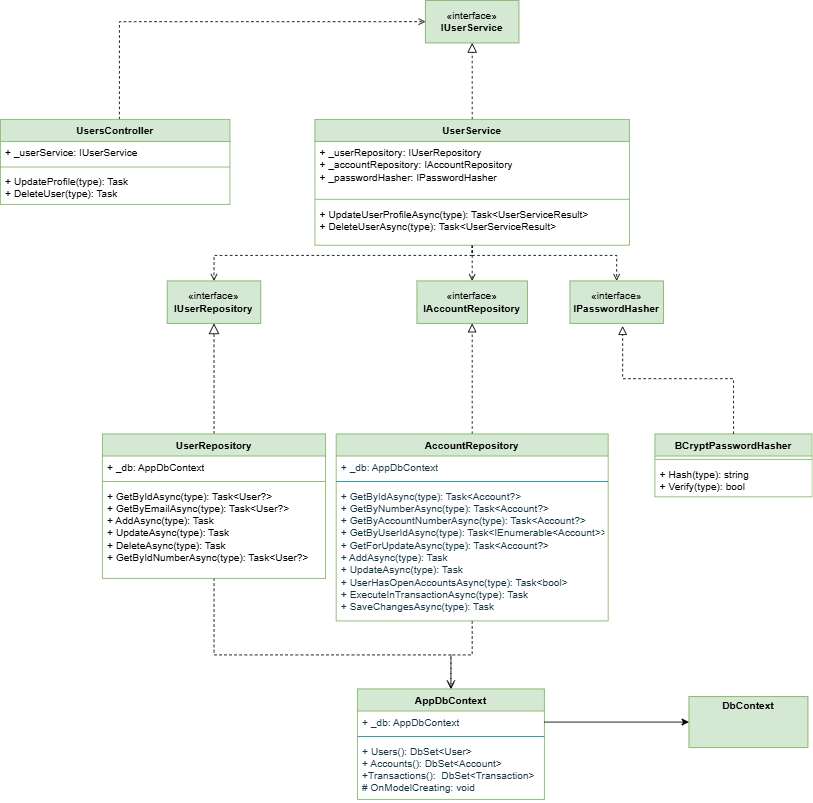

The diagram above was exported from draw.io. Its source (the exported page's mxGraphModel, read from the mxfile embedded in the PNG):
<mxGraphModel dx="872" dy="465" grid="1" gridSize="10" guides="1" tooltips="1" connect="1" arrows="1" fold="1" page="1" pageScale="1" pageWidth="850" pageHeight="1100" math="0" shadow="0">
  <root>
    <mxCell id="0" />
    <mxCell id="1" parent="0" />
    <mxCell id="d4-vKAXdv9vweJa9xPp3-21" edge="1" parent="1" source="d4-vKAXdv9vweJa9xPp3-1" style="edgeStyle=orthogonalEdgeStyle;rounded=0;orthogonalLoop=1;jettySize=auto;html=1;entryX=0;entryY=0.5;entryDx=0;entryDy=0;dashed=1;endArrow=open;endFill=0;" target="d4-vKAXdv9vweJa9xPp3-5">
      <mxGeometry relative="1" as="geometry">
        <Array as="points">
          <mxPoint x="320" y="95" />
        </Array>
      </mxGeometry>
    </mxCell>
    <mxCell id="d4-vKAXdv9vweJa9xPp3-1" parent="1" style="swimlane;fontStyle=1;align=center;verticalAlign=top;childLayout=stackLayout;horizontal=1;startSize=26;horizontalStack=0;resizeParent=1;resizeParentMax=0;resizeLast=0;collapsible=1;marginBottom=0;whiteSpace=wrap;html=1;fillColor=#d5e8d4;strokeColor=#82b366;" value="UsersController" vertex="1">
      <mxGeometry height="100" width="270" x="180" y="210" as="geometry" />
    </mxCell>
    <mxCell id="d4-vKAXdv9vweJa9xPp3-2" parent="d4-vKAXdv9vweJa9xPp3-1" style="text;strokeColor=none;fillColor=none;align=left;verticalAlign=top;spacingLeft=4;spacingRight=4;overflow=hidden;rotatable=0;points=[[0,0.5],[1,0.5]];portConstraint=eastwest;whiteSpace=wrap;html=1;" value="+ _userService: IUserService" vertex="1">
      <mxGeometry height="26" width="270" y="26" as="geometry" />
    </mxCell>
    <mxCell id="d4-vKAXdv9vweJa9xPp3-3" parent="d4-vKAXdv9vweJa9xPp3-1" style="line;strokeWidth=1;fillColor=none;align=left;verticalAlign=middle;spacingTop=-1;spacingLeft=3;spacingRight=3;rotatable=0;labelPosition=right;points=[];portConstraint=eastwest;strokeColor=inherit;" value="" vertex="1">
      <mxGeometry height="8" width="270" y="52" as="geometry" />
    </mxCell>
    <mxCell id="d4-vKAXdv9vweJa9xPp3-4" parent="d4-vKAXdv9vweJa9xPp3-1" style="text;strokeColor=none;fillColor=none;align=left;verticalAlign=top;spacingLeft=4;spacingRight=4;overflow=hidden;rotatable=0;points=[[0,0.5],[1,0.5]];portConstraint=eastwest;whiteSpace=wrap;html=1;" value="+ UpdateProfile(type): Task&lt;div&gt;+&amp;nbsp;DeleteUser(type):&amp;nbsp;Task&lt;/div&gt;" vertex="1">
      <mxGeometry height="40" width="270" y="60" as="geometry" />
    </mxCell>
    <mxCell id="d4-vKAXdv9vweJa9xPp3-5" parent="1" style="html=1;whiteSpace=wrap;fillColor=#d5e8d4;strokeColor=#82b366;" value="«interface»&lt;br&gt;&lt;b&gt;IUserService&lt;/b&gt;" vertex="1">
      <mxGeometry height="50" width="110" x="680" y="70" as="geometry" />
    </mxCell>
    <mxCell id="d4-vKAXdv9vweJa9xPp3-14" edge="1" parent="1" source="d4-vKAXdv9vweJa9xPp3-7" style="edgeStyle=orthogonalEdgeStyle;rounded=0;orthogonalLoop=1;jettySize=auto;html=1;entryX=0.5;entryY=1;entryDx=0;entryDy=0;endArrow=block;endFill=0;endSize=9;dashed=1;" target="d4-vKAXdv9vweJa9xPp3-5">
      <mxGeometry relative="1" as="geometry" />
    </mxCell>
    <mxCell id="d4-vKAXdv9vweJa9xPp3-18" edge="1" parent="1" source="d4-vKAXdv9vweJa9xPp3-7" style="edgeStyle=orthogonalEdgeStyle;rounded=0;orthogonalLoop=1;jettySize=auto;html=1;entryX=0.5;entryY=0;entryDx=0;entryDy=0;endArrow=open;endFill=0;dashed=1;" target="d4-vKAXdv9vweJa9xPp3-15">
      <mxGeometry relative="1" as="geometry">
        <Array as="points">
          <mxPoint x="735" y="370" />
          <mxPoint x="431" y="370" />
        </Array>
      </mxGeometry>
    </mxCell>
    <mxCell id="d4-vKAXdv9vweJa9xPp3-19" edge="1" parent="1" source="d4-vKAXdv9vweJa9xPp3-7" style="edgeStyle=orthogonalEdgeStyle;rounded=0;orthogonalLoop=1;jettySize=auto;html=1;entryX=0.5;entryY=0;entryDx=0;entryDy=0;dashed=1;endArrow=open;endFill=0;" target="d4-vKAXdv9vweJa9xPp3-16">
      <mxGeometry relative="1" as="geometry" />
    </mxCell>
    <mxCell id="d4-vKAXdv9vweJa9xPp3-20" edge="1" parent="1" source="d4-vKAXdv9vweJa9xPp3-7" style="edgeStyle=orthogonalEdgeStyle;rounded=0;orthogonalLoop=1;jettySize=auto;html=1;entryX=0.5;entryY=0;entryDx=0;entryDy=0;endArrow=open;endFill=0;dashed=1;" target="d4-vKAXdv9vweJa9xPp3-17">
      <mxGeometry relative="1" as="geometry">
        <Array as="points">
          <mxPoint x="735" y="370" />
          <mxPoint x="905" y="370" />
        </Array>
      </mxGeometry>
    </mxCell>
    <mxCell id="d4-vKAXdv9vweJa9xPp3-7" parent="1" style="swimlane;fontStyle=1;align=center;verticalAlign=top;childLayout=stackLayout;horizontal=1;startSize=26;horizontalStack=0;resizeParent=1;resizeParentMax=0;resizeLast=0;collapsible=1;marginBottom=0;whiteSpace=wrap;html=1;fillColor=#d5e8d4;strokeColor=#82b366;" value="UserService" vertex="1">
      <mxGeometry height="148" width="370" x="550" y="210" as="geometry" />
    </mxCell>
    <mxCell id="d4-vKAXdv9vweJa9xPp3-8" parent="d4-vKAXdv9vweJa9xPp3-7" style="text;strokeColor=none;fillColor=none;align=left;verticalAlign=top;spacingLeft=4;spacingRight=4;overflow=hidden;rotatable=0;points=[[0,0.5],[1,0.5]];portConstraint=eastwest;whiteSpace=wrap;html=1;" value="+ _userRepository: IUserRepository&lt;div&gt;+ _accountRepository:&amp;nbsp;IAccountRepository&lt;/div&gt;&lt;div&gt;+ _passwordHasher:&amp;nbsp;IPasswordHasher&lt;/div&gt;&lt;div&gt;&lt;br&gt;&lt;/div&gt;" vertex="1">
      <mxGeometry height="64" width="370" y="26" as="geometry" />
    </mxCell>
    <mxCell id="d4-vKAXdv9vweJa9xPp3-9" parent="d4-vKAXdv9vweJa9xPp3-7" style="line;strokeWidth=1;fillColor=none;align=left;verticalAlign=middle;spacingTop=-1;spacingLeft=3;spacingRight=3;rotatable=0;labelPosition=right;points=[];portConstraint=eastwest;strokeColor=inherit;" value="" vertex="1">
      <mxGeometry height="8" width="370" y="90" as="geometry" />
    </mxCell>
    <mxCell id="d4-vKAXdv9vweJa9xPp3-10" parent="d4-vKAXdv9vweJa9xPp3-7" style="text;strokeColor=none;fillColor=none;align=left;verticalAlign=top;spacingLeft=4;spacingRight=4;overflow=hidden;rotatable=0;points=[[0,0.5],[1,0.5]];portConstraint=eastwest;whiteSpace=wrap;html=1;" value="+ UpdateUserProfileAsync(type): Task&amp;lt;UserServiceResult&amp;gt;&lt;div&gt;+&amp;nbsp;DeleteUserAsync(type):&amp;nbsp;Task&amp;lt;UserServiceResult&amp;gt;&lt;/div&gt;" vertex="1">
      <mxGeometry height="50" width="370" y="98" as="geometry" />
    </mxCell>
    <mxCell id="d4-vKAXdv9vweJa9xPp3-15" parent="1" style="html=1;whiteSpace=wrap;fillColor=#d5e8d4;strokeColor=#82b366;" value="«interface»&lt;br&gt;&lt;b&gt;IUserRepository&lt;/b&gt;" vertex="1">
      <mxGeometry height="50" width="110" x="376.25" y="400" as="geometry" />
    </mxCell>
    <mxCell id="d4-vKAXdv9vweJa9xPp3-16" parent="1" style="html=1;whiteSpace=wrap;fillColor=#d5e8d4;strokeColor=#82b366;" value="«interface»&lt;br&gt;&lt;b&gt;IAccountRepository&lt;/b&gt;" vertex="1">
      <mxGeometry height="50" width="130" x="670" y="400" as="geometry" />
    </mxCell>
    <mxCell id="d4-vKAXdv9vweJa9xPp3-17" parent="1" style="html=1;whiteSpace=wrap;fillColor=#d5e8d4;strokeColor=#82b366;" value="«interface»&lt;br&gt;&lt;b&gt;IPasswordHasher&lt;/b&gt;" vertex="1">
      <mxGeometry height="50" width="110" x="850" y="400" as="geometry" />
    </mxCell>
    <mxCell id="d4-vKAXdv9vweJa9xPp3-26" edge="1" parent="1" source="d4-vKAXdv9vweJa9xPp3-22" style="edgeStyle=orthogonalEdgeStyle;rounded=0;orthogonalLoop=1;jettySize=auto;html=1;entryX=0.5;entryY=1;entryDx=0;entryDy=0;endArrow=block;endFill=0;dashed=1;endSize=10;" target="d4-vKAXdv9vweJa9xPp3-15">
      <mxGeometry relative="1" as="geometry" />
    </mxCell>
    <mxCell id="uUCDgh-SUfYxTTlJIRs7-6" edge="1" parent="1" source="d4-vKAXdv9vweJa9xPp3-22" style="edgeStyle=orthogonalEdgeStyle;rounded=0;orthogonalLoop=1;jettySize=auto;html=1;entryX=0.5;entryY=0;entryDx=0;entryDy=0;dashed=1;endArrow=open;endFill=0;endSize=8;" target="uUCDgh-SUfYxTTlJIRs7-1">
      <mxGeometry relative="1" as="geometry">
        <Array as="points">
          <mxPoint x="431" y="840" />
          <mxPoint x="710" y="840" />
        </Array>
      </mxGeometry>
    </mxCell>
    <mxCell id="d4-vKAXdv9vweJa9xPp3-22" parent="1" style="swimlane;fontStyle=1;align=center;verticalAlign=top;childLayout=stackLayout;horizontal=1;startSize=26;horizontalStack=0;resizeParent=1;resizeParentMax=0;resizeLast=0;collapsible=1;marginBottom=0;whiteSpace=wrap;html=1;fillColor=#d5e8d4;strokeColor=#82b366;" value="UserRepository" vertex="1">
      <mxGeometry height="170" width="262.5" x="300" y="580" as="geometry" />
    </mxCell>
    <mxCell id="d4-vKAXdv9vweJa9xPp3-23" parent="d4-vKAXdv9vweJa9xPp3-22" style="text;strokeColor=none;fillColor=none;align=left;verticalAlign=top;spacingLeft=4;spacingRight=4;overflow=hidden;rotatable=0;points=[[0,0.5],[1,0.5]];portConstraint=eastwest;whiteSpace=wrap;html=1;" value="+ _db: AppDbContext" vertex="1">
      <mxGeometry height="26" width="262.5" y="26" as="geometry" />
    </mxCell>
    <mxCell id="d4-vKAXdv9vweJa9xPp3-24" parent="d4-vKAXdv9vweJa9xPp3-22" style="line;strokeWidth=1;fillColor=none;align=left;verticalAlign=middle;spacingTop=-1;spacingLeft=3;spacingRight=3;rotatable=0;labelPosition=right;points=[];portConstraint=eastwest;strokeColor=inherit;" value="" vertex="1">
      <mxGeometry height="8" width="262.5" y="52" as="geometry" />
    </mxCell>
    <mxCell id="d4-vKAXdv9vweJa9xPp3-25" parent="d4-vKAXdv9vweJa9xPp3-22" style="text;strokeColor=none;fillColor=none;align=left;verticalAlign=top;spacingLeft=4;spacingRight=4;overflow=hidden;rotatable=0;points=[[0,0.5],[1,0.5]];portConstraint=eastwest;whiteSpace=wrap;html=1;" value="+ GetByIdAsync(type): Task&amp;lt;User?&amp;gt;&lt;div&gt;+&amp;nbsp;GetByEmailAsync(type):&amp;nbsp;Task&amp;lt;User?&amp;gt;&lt;/div&gt;&lt;div&gt;+&amp;nbsp;AddAsync(type):&amp;nbsp;Task&lt;/div&gt;&lt;div&gt;+&amp;nbsp;UpdateAsync(type):&amp;nbsp;Task&lt;/div&gt;&lt;div&gt;+&amp;nbsp;DeleteAsync(type):&amp;nbsp;Task&lt;/div&gt;&lt;div&gt;+&amp;nbsp;GetByIdNumberAsync(type):&amp;nbsp;Task&amp;lt;User?&amp;gt;&lt;/div&gt;" vertex="1">
      <mxGeometry height="110" width="262.5" y="60" as="geometry" />
    </mxCell>
    <mxCell id="oAyoxUjRliEAGctupmKT-5" edge="1" parent="1" source="oAyoxUjRliEAGctupmKT-1" style="edgeStyle=orthogonalEdgeStyle;rounded=0;orthogonalLoop=1;jettySize=auto;html=1;entryX=0.5;entryY=1;entryDx=0;entryDy=0;endArrow=block;endFill=0;dashed=1;endSize=8;" target="d4-vKAXdv9vweJa9xPp3-16">
      <mxGeometry relative="1" as="geometry" />
    </mxCell>
    <mxCell id="uUCDgh-SUfYxTTlJIRs7-8" edge="1" parent="1" source="oAyoxUjRliEAGctupmKT-1" style="edgeStyle=orthogonalEdgeStyle;rounded=0;orthogonalLoop=1;jettySize=auto;html=1;entryX=0.5;entryY=0;entryDx=0;entryDy=0;dashed=1;endArrow=open;endFill=0;" target="uUCDgh-SUfYxTTlJIRs7-1">
      <mxGeometry relative="1" as="geometry" />
    </mxCell>
    <mxCell id="oAyoxUjRliEAGctupmKT-1" parent="1" style="swimlane;fontStyle=1;align=center;verticalAlign=top;childLayout=stackLayout;horizontal=1;startSize=26;horizontalStack=0;resizeParent=1;resizeParentMax=0;resizeLast=0;collapsible=1;marginBottom=0;whiteSpace=wrap;html=1;labelBackgroundColor=none;fillColor=#d5e8d4;strokeColor=#82b366;" value="AccountRepository" vertex="1">
      <mxGeometry height="220" width="320" x="575" y="580" as="geometry" />
    </mxCell>
    <mxCell id="oAyoxUjRliEAGctupmKT-2" parent="oAyoxUjRliEAGctupmKT-1" style="text;strokeColor=none;fillColor=none;align=left;verticalAlign=top;spacingLeft=4;spacingRight=4;overflow=hidden;rotatable=0;points=[[0,0.5],[1,0.5]];portConstraint=eastwest;whiteSpace=wrap;html=1;labelBackgroundColor=none;fontColor=#143642;" value="+ _db: AppDbContext" vertex="1">
      <mxGeometry height="26" width="320" y="26" as="geometry" />
    </mxCell>
    <mxCell id="oAyoxUjRliEAGctupmKT-3" parent="oAyoxUjRliEAGctupmKT-1" style="line;strokeWidth=1;fillColor=none;align=left;verticalAlign=middle;spacingTop=-1;spacingLeft=3;spacingRight=3;rotatable=0;labelPosition=right;points=[];portConstraint=eastwest;strokeColor=#0F8B8D;labelBackgroundColor=none;fontColor=#143642;" value="" vertex="1">
      <mxGeometry height="8" width="320" y="52" as="geometry" />
    </mxCell>
    <mxCell id="oAyoxUjRliEAGctupmKT-4" parent="oAyoxUjRliEAGctupmKT-1" style="text;strokeColor=none;fillColor=none;align=left;verticalAlign=top;spacingLeft=4;spacingRight=4;overflow=hidden;rotatable=0;points=[[0,0.5],[1,0.5]];portConstraint=eastwest;whiteSpace=wrap;html=1;labelBackgroundColor=none;fontColor=#143642;" value="+ GetByIdAsync(type): Task&amp;lt;Account?&amp;gt;&lt;div&gt;+ GetByNumberAsync(type):&amp;nbsp;Task&amp;lt;Account?&amp;gt;&lt;/div&gt;&lt;div&gt;+ GetByAccountNumberAsync(type):&amp;nbsp;Task&amp;lt;Account?&amp;gt;&lt;/div&gt;&lt;div&gt;+&amp;nbsp;GetByUserIdAsync(type):&amp;nbsp;Task&amp;lt;IEnumerable&amp;lt;Account&amp;gt;&amp;gt;&lt;/div&gt;&lt;div&gt;+ GetForUpdateAsync(type):&amp;nbsp;Task&amp;lt;Account?&amp;gt;&lt;/div&gt;&lt;div&gt;+&amp;nbsp;AddAsync(type):&amp;nbsp;Task&lt;/div&gt;&lt;div&gt;+&amp;nbsp;UpdateAsync(type):&amp;nbsp;Task&lt;/div&gt;&lt;div&gt;+&amp;nbsp;UserHasOpenAccountsAsync(type):&amp;nbsp;Task&amp;lt;bool&amp;gt;&lt;/div&gt;&lt;div&gt;+&amp;nbsp;ExecuteInTransactionAsync(type):&amp;nbsp;Task&lt;/div&gt;&lt;div&gt;+&amp;nbsp;SaveChangesAsync(type):&amp;nbsp;Task&lt;/div&gt;" vertex="1">
      <mxGeometry height="160" width="320" y="60" as="geometry" />
    </mxCell>
    <mxCell id="oAyoxUjRliEAGctupmKT-7" parent="1" style="swimlane;fontStyle=1;align=center;verticalAlign=top;childLayout=stackLayout;horizontal=1;startSize=26;horizontalStack=0;resizeParent=1;resizeParentMax=0;resizeLast=0;collapsible=1;marginBottom=0;whiteSpace=wrap;html=1;fillColor=#d5e8d4;strokeColor=#82b366;" value="BCryptPasswordHasher" vertex="1">
      <mxGeometry height="74" width="185" x="950" y="580" as="geometry" />
    </mxCell>
    <mxCell id="oAyoxUjRliEAGctupmKT-8" parent="oAyoxUjRliEAGctupmKT-7" style="line;strokeWidth=1;fillColor=none;align=left;verticalAlign=middle;spacingTop=-1;spacingLeft=3;spacingRight=3;rotatable=0;labelPosition=right;points=[];portConstraint=eastwest;strokeColor=inherit;" value="" vertex="1">
      <mxGeometry height="8" width="185" y="26" as="geometry" />
    </mxCell>
    <mxCell id="oAyoxUjRliEAGctupmKT-9" parent="oAyoxUjRliEAGctupmKT-7" style="text;strokeColor=none;fillColor=none;align=left;verticalAlign=top;spacingLeft=4;spacingRight=4;overflow=hidden;rotatable=0;points=[[0,0.5],[1,0.5]];portConstraint=eastwest;whiteSpace=wrap;html=1;" value="+ Hash(type): string&lt;div&gt;+&amp;nbsp;Verify(type):&amp;nbsp;bool&lt;/div&gt;" vertex="1">
      <mxGeometry height="40" width="185" y="34" as="geometry" />
    </mxCell>
    <mxCell id="oAyoxUjRliEAGctupmKT-10" edge="1" parent="1" source="oAyoxUjRliEAGctupmKT-7" style="edgeStyle=orthogonalEdgeStyle;rounded=0;orthogonalLoop=1;jettySize=auto;html=1;entryX=0.564;entryY=1.06;entryDx=0;entryDy=0;entryPerimeter=0;endArrow=block;endFill=0;dashed=1;endSize=8;" target="d4-vKAXdv9vweJa9xPp3-17">
      <mxGeometry relative="1" as="geometry" />
    </mxCell>
    <mxCell id="uUCDgh-SUfYxTTlJIRs7-1" parent="1" style="swimlane;fontStyle=1;align=center;verticalAlign=top;childLayout=stackLayout;horizontal=1;startSize=26;horizontalStack=0;resizeParent=1;resizeParentMax=0;resizeLast=0;collapsible=1;marginBottom=0;whiteSpace=wrap;html=1;labelBackgroundColor=none;fillColor=#d5e8d4;strokeColor=#82b366;" value="AppDbContext" vertex="1">
      <mxGeometry height="130" width="220" x="600" y="880" as="geometry" />
    </mxCell>
    <mxCell id="uUCDgh-SUfYxTTlJIRs7-2" parent="uUCDgh-SUfYxTTlJIRs7-1" style="text;strokeColor=none;fillColor=none;align=left;verticalAlign=top;spacingLeft=4;spacingRight=4;overflow=hidden;rotatable=0;points=[[0,0.5],[1,0.5]];portConstraint=eastwest;whiteSpace=wrap;html=1;labelBackgroundColor=none;fontColor=#143642;" value="+ _db: AppDbContext" vertex="1">
      <mxGeometry height="26" width="220" y="26" as="geometry" />
    </mxCell>
    <mxCell id="uUCDgh-SUfYxTTlJIRs7-3" parent="uUCDgh-SUfYxTTlJIRs7-1" style="line;strokeWidth=1;fillColor=none;align=left;verticalAlign=middle;spacingTop=-1;spacingLeft=3;spacingRight=3;rotatable=0;labelPosition=right;points=[];portConstraint=eastwest;strokeColor=#0F8B8D;labelBackgroundColor=none;fontColor=#143642;" value="" vertex="1">
      <mxGeometry height="8" width="220" y="52" as="geometry" />
    </mxCell>
    <mxCell id="uUCDgh-SUfYxTTlJIRs7-4" parent="uUCDgh-SUfYxTTlJIRs7-1" style="text;strokeColor=none;fillColor=none;align=left;verticalAlign=top;spacingLeft=4;spacingRight=4;overflow=hidden;rotatable=0;points=[[0,0.5],[1,0.5]];portConstraint=eastwest;whiteSpace=wrap;html=1;labelBackgroundColor=none;fontColor=#143642;" value="+ Users(): DbSet&amp;lt;User&amp;gt;&lt;div&gt;+&amp;nbsp;Accounts():&amp;nbsp;DbSet&amp;lt;Account&amp;gt;&lt;/div&gt;&lt;div&gt;+Transactions():&amp;nbsp;&amp;nbsp;DbSet&amp;lt;Transaction&amp;gt;&lt;/div&gt;&lt;div&gt;#&amp;nbsp;OnModelCreating: void&lt;/div&gt;" vertex="1">
      <mxGeometry height="70" width="220" y="60" as="geometry" />
    </mxCell>
    <mxCell id="uUCDgh-SUfYxTTlJIRs7-5" parent="1" style="verticalAlign=top;align=left;overflow=fill;html=1;whiteSpace=wrap;fillColor=#d5e8d4;strokeColor=#82b366;" value="&lt;p style=&quot;margin:0px;margin-top:4px;text-align:center;&quot;&gt;&lt;b&gt;DbContext&lt;/b&gt;&lt;/p&gt;" vertex="1">
      <mxGeometry height="60" width="140" x="990" y="889" as="geometry" />
    </mxCell>
    <mxCell id="uUCDgh-SUfYxTTlJIRs7-7" edge="1" parent="1" source="uUCDgh-SUfYxTTlJIRs7-2" style="edgeStyle=orthogonalEdgeStyle;rounded=0;orthogonalLoop=1;jettySize=auto;html=1;" target="uUCDgh-SUfYxTTlJIRs7-5">
      <mxGeometry relative="1" as="geometry" />
    </mxCell>
  </root>
</mxGraphModel>